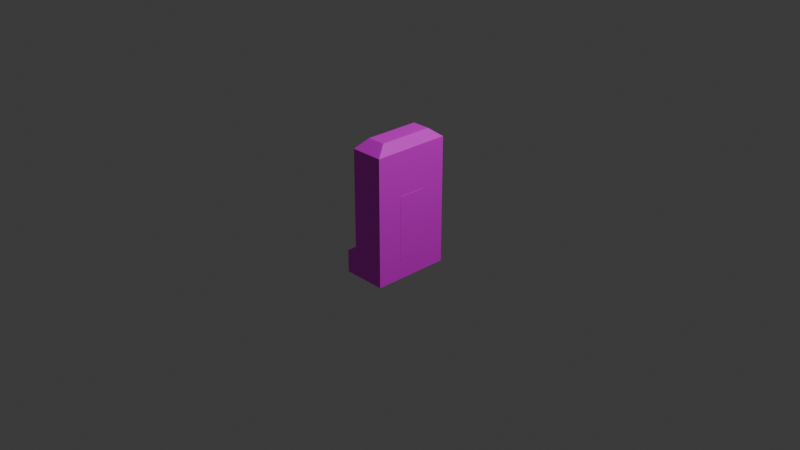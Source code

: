 # Source: 37_cast.blend  (saved by Blender 5.2.44; exported with 4.5.12 LTS)
import bpy
from mathutils import Matrix  # noqa: F401  (used for matrix-valued properties, if any)

bpy.ops.wm.read_factory_settings(use_empty=True)
scene = bpy.context.scene
scene.name = 'Scene'

# ---- collections
col_collection = bpy.data.collections.new('Collection'); scene.collection.children.link(col_collection)

# ---- images (referenced by path relative to the original .blend; pixels are not part of the script)
import os
ASSET_DIR = os.environ.get("B2B_ASSET_DIR", "")  # directory of the original .blend (textures are referenced by path, not embedded)
HERE = os.path.dirname(os.path.abspath(__file__))  # packed textures are extracted next to this script under _unpacked/

def load_image(name, relpath, width, height, colorspace="sRGB"):
    """Load a texture the original file referenced (path relative to the .blend, or extracted next to this script)."""
    p = next((c for c in (os.path.join(HERE, relpath), os.path.join(ASSET_DIR, relpath)) if relpath and os.path.exists(c)), "")
    if p:
        img = bpy.data.images.load(p, check_existing=True)
        img.name = name
    else:  # same state as the original file: an image datablock whose file is absent (Cycles renders it pink)
        img = bpy.data.images.new(name, width, height)
        img.source = "FILE"
        img.filepath = "//" + (relpath or name)
    img.colorspace_settings.name = colorspace
    return img
img_cast_texture_png = load_image('cast_texture.png', 'cast_texture.png', 1024, 1024, 'sRGB')

# ---- materials (node trees are filled in below, after node groups)
mat_cast = bpy.data.materials.new('cast')
mat_cast2 = bpy.data.materials.new('cast2')

# ---- material node trees
mat_cast.use_nodes = True; mat_cast.node_tree.nodes.clear()
_N = mat_cast.node_tree.nodes; _L = mat_cast.node_tree.links
n0 = _N.new('ShaderNodeBsdfPrincipled'); n0.name = 'Principled BSDF'; n0.location = (-200, 100)
n0.inputs[10].default_value = 0.005
n1 = _N.new('ShaderNodeOutputMaterial'); n1.name = 'Material Output'; n1.location = (200, 100)
n2 = _N.new('ShaderNodeTexImage'); n2.name = 'Image Texture'; n2.location = (-490, 80)
n2.image = img_cast_texture_png
_L.new(n0.outputs[0], n1.inputs[0])
_L.new(n2.outputs[0], n0.inputs[0])
n1.is_active_output = True
mat_cast2.use_nodes = True; mat_cast2.node_tree.nodes.clear()
_N = mat_cast2.node_tree.nodes; _L = mat_cast2.node_tree.links
n0 = _N.new('ShaderNodeBsdfPrincipled'); n0.name = 'Principled BSDF'; n0.location = (-200, 100)
n0.inputs[10].default_value = 0.005
n1 = _N.new('ShaderNodeOutputMaterial'); n1.name = 'Material Output'; n1.location = (200, 100)
n2 = _N.new('ShaderNodeTexImage'); n2.name = 'Image Texture'; n2.location = (-490, 80)
n2.image = img_cast_texture_png
_L.new(n0.outputs[0], n1.inputs[0])
_L.new(n2.outputs[0], n0.inputs[0])
n1.is_active_output = True

# ---- world
world_world = bpy.data.worlds.new('World'); scene.world = world_world
world_world.use_nodes = True; world_world.node_tree.nodes.clear()
_N = world_world.node_tree.nodes; _L = world_world.node_tree.links
n0 = _N.new('ShaderNodeOutputWorld'); n0.name = 'World Output'; n0.location = (200, 100)
n1 = _N.new('ShaderNodeBackground'); n1.name = 'Background'; n1.location = (-200, 100)
n1.inputs[0].default_value = (0.05088, 0.05088, 0.05088, 1.0)
_L.new(n1.outputs[0], n0.inputs[0])
n0.is_active_output = True
world_world.color = (0.05088, 0.05088, 0.05088)
world_world.sun_shadow_jitter_overblur = 0.0

# ---- cameras
cam_camera = bpy.data.cameras.new('Camera')
cam_camera.clip_end = 100.0
cam_camera.ortho_scale = 7.314

# ---- lights
light_light = bpy.data.lights.new('Light', 'POINT')
light_light.energy = 1000.0
light_light.shadow_soft_size = 0.1

# ---- meshes
me_cube_006 = bpy.data.meshes.new('Cube.006')
me_cube_006.from_pydata([(-0.1, -0.1, -0.4), (-0.1, -0.1, 0.4), (-0.1, 0.1, -0.4), (-0.1, 0.1, 0.4), (0.1, -0.1, -0.4), (0.1, -0.1, 0.4), (0.1, 0.1, -0.4), (0.1, 0.1, 0.4), (-0.18, -0.15, 0.35), (-0.18, 0.15, 0.35), (0.18, 0.15, 0.35), (0.18, -0.15, 0.35), (-0.18, 0.15, -0.35), (0.18, 0.15, -0.35), (0.18, -0.15, -0.35), (-0.18, -0.15, -0.35)], [], [(8, 1, 3, 9), (9, 3, 7, 10), (10, 7, 5, 11), (11, 5, 1, 8), (2, 6, 4, 0), (7, 3, 1, 5), (14, 11, 8, 15), (13, 10, 11, 14), (12, 9, 10, 13), (15, 8, 9, 12), (0, 15, 12, 2), (2, 12, 13, 6), (6, 13, 14, 4), (4, 14, 15, 0)])
_uv = me_cube_006.uv_layers.new(name='UVMap')
_uv.uv.foreach_set('vector', [1.5, 0.7869, 1.361, 0.9623, 0.8056, 0.9623, 0.6667, 0.7869, -1.334, -1.019, -1.111, -1.158, -0.5558, -1.158, -0.3335, -1.019, 0.6667, 1.748, 0.8056, 1.496, 1.361, 1.496, 1.5, 1.748, -0.3335, -1.019, -0.1113, -1.158, 0.4444, -1.158, 0.6667, -1.019, -0.6392, 1.317, -0.6392, 1.851, -1.195, 1.851, -1.195, 1.317, 0.8056, 1.496, 0.8056, 0.9623, 1.361, 0.9623, 1.361, 1.496, -0.3335, 0.9258, -0.3335, -1.019, 0.6667, -1.019, 0.6667, 0.9258, 0.6667, 0.7869, 0.6667, -1.158, 1.5, -1.158, 1.5, 0.7869, -1.334, 0.9258, -1.334, -1.019, -0.3335, -1.019, -0.3335, 0.9258, 1.5, 0.7869, 1.5, -1.158, 2.334, -1.158, 2.334, 0.7869, -1.195, 1.317, -1.334, 1.065, -0.5002, 1.065, -0.6392, 1.317, -1.111, 1.065, -1.334, 0.9258, -0.3335, 0.9258, -0.5558, 1.065, -0.6392, 1.851, -0.5002, 2.026, -1.334, 2.026, -1.195, 1.851, -0.1113, 1.065, -0.3335, 0.9258, 0.6667, 0.9258, 0.4444, 1.065])
me_cube_006.materials.append(mat_cast)
me_cube_006.update()
me_cube_008 = bpy.data.meshes.new('Cube.008')
me_cube_008.from_pydata([(-0.07167, -0.43, -0.5675), (0.008333, -0.3, 0.9325), (-0.07167, 0.43, -0.5675), (0.008333, 0.3, 0.9325), (0.2883, -0.43, -0.5675), (0.2083, -0.3, 0.9325), (0.2883, 0.43, -0.5675), (0.2083, 0.3, 0.9325), (-0.07167, -0.43, -0.3175), (-0.07167, 0.43, -0.3175), (0.2883, 0.43, -0.3175), (0.2883, -0.43, -0.3175), (-0.2417, -0.3, -0.5075), (-0.2417, 0.3, -0.5075), (-0.2417, -0.3, -0.3675), (-0.2417, 0.3, -0.3675), (-0.07167, -0.43, 0.8325), (-0.07167, 0.43, 0.8325), (0.2883, 0.43, 0.8325), (0.2883, -0.43, 0.8325), (-0.1917, -0.43, -0.5675), (-0.1917, 0.43, -0.5675), (-0.1917, 0.43, -0.3175), (-0.1917, -0.43, -0.3175)], [], [(16, 1, 3, 17), (17, 3, 7, 18), (18, 7, 5, 19), (19, 5, 1, 16), (2, 6, 4, 0), (7, 3, 1, 5), (4, 11, 8, 0), (6, 10, 11, 4), (2, 9, 10, 6), (21, 20, 12, 13), (12, 14, 15, 13), (22, 21, 13, 15), (20, 23, 14, 12), (23, 22, 15, 14), (11, 19, 16, 8), (10, 18, 19, 11), (9, 17, 18, 10), (8, 16, 17, 9), (8, 9, 22, 23), (0, 8, 23, 20), (9, 2, 21, 22), (2, 0, 20, 21)])
_uv = me_cube_008.uv_layers.new(name='UVMap')
_uv.uv.foreach_set('vector', [-0.262, -2.357, 0.04122, -2.59, 1.441, -2.59, 1.744, -2.357, 0.8576, 2.331, 1.044, 2.028, 1.511, 2.028, 1.697, 2.331, -2.268, -2.357, -1.965, -2.59, -0.5652, -2.59, -0.262, -2.357, 1.697, 0.3251, 1.511, 0.6283, 1.044, 0.6283, 0.8576, 0.3251, 2.584, 2.681, 1.744, 2.681, 1.744, 0.6749, 2.584, 0.6749, 1.511, 2.028, 1.044, 2.028, 1.044, 0.6283, 1.511, 0.6283, 1.744, 0.6749, 1.744, 0.09182, 2.584, 0.09182, 2.584, 0.6749, -2.268, 0.9082, -2.268, 0.3251, -0.262, 0.3251, -0.262, 0.9082, 0.0179, 3.59, 0.0179, 3.007, 0.8576, 3.007, 0.8576, 3.59, -1.685, 0.9082, -1.685, 2.914, -1.825, 2.611, -1.825, 1.211, -1.825, 2.611, -2.151, 2.611, -2.151, 1.211, -1.825, 1.211, -2.268, 0.9082, -1.685, 0.9082, -1.825, 1.211, -2.151, 1.211, -1.685, 2.914, -2.268, 2.914, -2.151, 2.611, -1.825, 2.611, -2.268, 2.914, -2.268, 0.9082, -2.151, 1.211, -2.151, 2.611, 1.744, 0.09182, 1.744, -2.59, 2.584, -2.59, 2.584, 0.09182, -2.268, 0.3251, -2.268, -2.357, -0.262, -2.357, -0.262, 0.3251, 0.0179, 3.007, 0.0179, 0.3251, 0.8576, 0.3251, 0.8576, 3.007, -0.262, 0.3251, -0.262, -2.357, 1.744, -2.357, 1.744, 0.3251, 3.143, -2.59, 3.143, -0.5846, 2.863, -0.5846, 2.863, -2.59, 2.584, 0.6749, 2.584, 0.09182, 2.863, 0.09182, 2.863, 0.6749, 0.0179, 3.007, 0.0179, 3.59, -0.262, 3.59, -0.262, 3.007, 2.584, 2.681, 2.584, 0.6749, 2.863, 0.6749, 2.863, 2.681])
me_cube_008.materials.append(mat_cast2)
me_cube_008.update()

# ---- objects
ob_light = bpy.data.objects.new('Light', light_light)
ob_camera = bpy.data.objects.new('Camera', cam_camera)
ob_cube_016 = bpy.data.objects.new('Cube.016', me_cube_006)
ob_cube_001 = bpy.data.objects.new('Cube.001', me_cube_008)

# ---- transforms, parenting, visibility, modifiers, constraints
ob_light.location = (4.076, 1.005, 5.904)
ob_light.rotation_euler = (0.6503, 0.05522, 1.866)
ob_light.lock_rotations_4d = False
ob_light.empty_display_type = 'ARROWS'
ob_light.color = (0.0, 0.0, 0.0, 0.0)
ob_light.lineart.crease_threshold = 0.0
ob_camera.location = (7.359, -6.926, 4.958)
ob_camera.rotation_euler = (1.109, 0.0, 0.8149)
ob_camera.lock_rotations_4d = False
ob_camera.empty_display_type = 'ARROWS'
ob_camera.color = (0.0, 0.0, 0.0, 0.0)
ob_camera.display_type = 'WIRE'
ob_camera.lineart.crease_threshold = 0.0
ob_cube_016.location = (0.0, 0.0, 0.0)
ob_cube_001.location = (-0.11, 0.0, 0.0)

# ---- collection membership
col_collection.objects.link(ob_light)
col_collection.objects.link(ob_camera)
col_collection.objects.link(ob_cube_016)
col_collection.objects.link(ob_cube_001)

# ---- scene / render settings (as saved in the file)
scene.camera = ob_camera
scene.frame_start = 1; scene.frame_end = 250; scene.frame_set(1)
scene.render.engine = 'BLENDER_EEVEE_NEXT'
scene.render.bake_bias = 0.0
scene.render.bake_samples = 0
scene.render.compositor_device = 'GPU'
scene.eevee.use_volume_custom_range = False
scene.eevee.fast_gi_thickness_near = 0.1
scene.eevee.fast_gi_thickness_far = 0.0
scene.eevee.ray_tracing_options.screen_trace_thickness = 0.1
bpy.context.view_layer.update()
